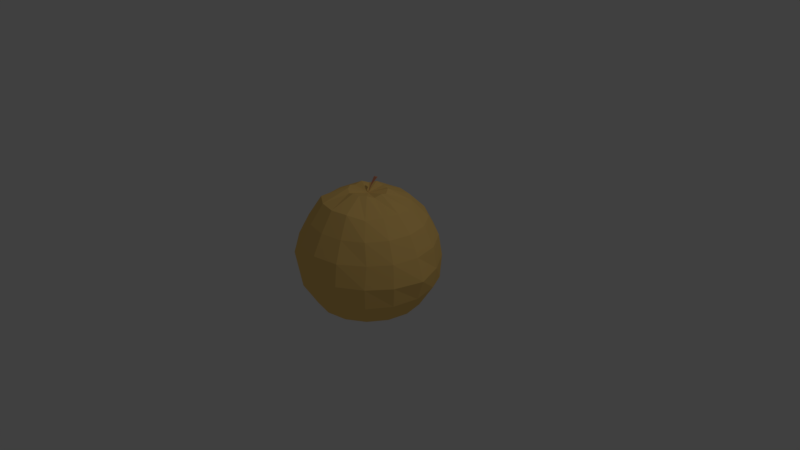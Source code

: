 # Source: orange.blend  (saved by Blender 2.78.0; exported with 4.5.12 LTS)
import bpy
from mathutils import Matrix  # noqa: F401  (used for matrix-valued properties, if any)

bpy.ops.wm.read_factory_settings(use_empty=True)
scene = bpy.context.scene
scene.name = 'Scene'

# ---- collections
col_collection_1 = bpy.data.collections.new('Collection 1'); scene.collection.children.link(col_collection_1)

# ---- materials (node trees are filled in below, after node groups)
mat_orange = bpy.data.materials.new('Orange')
mat_orange.alpha_threshold = 0.0
mat_orange.use_transparent_shadow = False
mat_orange.diffuse_color = (1.0, 0.6466, 0.1954, 1.0)
mat_orange.roughness = 0.5
mat_stiel = bpy.data.materials.new('Stiel')
mat_stiel.alpha_threshold = 0.0
mat_stiel.use_transparent_shadow = False
mat_stiel.diffuse_color = (0.8, 0.3264, 0.2046, 1.0)
mat_stiel.roughness = 0.5

# ---- material node trees

# ---- world
world_world = bpy.data.worlds.new('World'); scene.world = world_world
world_world.color = (0.05088, 0.05088, 0.05088)
world_world.use_sun_shadow = False
world_world.sun_shadow_jitter_overblur = 0.0
world_world.cycles.sampling_method = 'MANUAL'

# ---- cameras
cam_camera = bpy.data.cameras.new('Camera')
cam_camera.clip_end = 100.0
cam_camera.lens = 35.0
cam_camera.sensor_width = 32.0
cam_camera.sensor_height = 18.0
cam_camera.ortho_scale = 7.314
cam_camera.dof.focus_distance = 0.0
cam_camera.dof.aperture_fstop = 128.0

# ---- lights
light_lamp = bpy.data.lights.new('Lamp', 'POINT')
light_lamp.transmission_factor = 0.0
light_lamp.cutoff_distance = 30.0
light_lamp.energy = 100.0
light_lamp.shadow_buffer_clip_start = 1.001
light_lamp.shadow_soft_size = 0.1
light_lamp.shadow_maximum_resolution = 0.006
light_lamp.use_absolute_resolution = True

# ---- meshes
me_sphere = bpy.data.meshes.new('Sphere')
me_sphere.from_pydata([(-0.02291, 0.4477, 0.8119), (-0.03765, 0.1351, 0.927), (-0.04664, -0.157, 0.9229), (-0.05104, -0.4337, 0.8289), (-0.05044, -0.6679, 0.6541), (-0.04543, -0.8553, 0.4065), (-0.03159, -0.9128, 0.0712), (-3.504e-05, -0.7128, -0.4523), (0.004698, -0.6349, -0.541), (-0.1161, 0.4641, 0.7946), (-0.2452, 0.1716, 0.8883), (-0.3323, -0.1068, 0.8697), (-0.3868, -0.3747, 0.7664), (-0.4035, -0.6058, 0.5883), (-0.4006, -0.7861, 0.3337), (-0.297, -0.8661, 0.02175), (-0.07606, -0.6995, -0.4665), (-0.02408, -0.6525, -0.5698), (-0.1934, 0.5256, 0.7749), (-0.4166, 0.2623, 0.7973), (-0.5682, 0.01808, 0.7445), (-0.6642, -0.2279, 0.6191), (-0.6951, -0.4515, 0.4335), (-0.695, -0.6385, 0.1854), (-0.5162, -0.7501, -0.09465), (-0.1389, -0.6662, -0.4998), (-0.04848, -0.6171, -0.5592), (-0.2421, 0.5638, 0.6956), (-0.5258, 0.3934, 0.6678), (-0.7185, 0.1986, 0.5662), (-0.8408, -0.01563, 0.4096), (-0.8809, -0.2283, 0.2132), (-0.8347, -0.4186, -0.003764), (-0.6559, -0.5823, -0.2603), (-0.1789, -0.6182, -0.5472), (-0.06345, -0.6214, -0.6007), (-0.2561, 0.6526, 0.6502), (-0.5561, 0.5451, 0.5195), (-0.7602, 0.4073, 0.3621), (-0.8899, 0.2297, 0.1697), (-0.988, 0.03079, -0.04439), (-0.8838, -0.1733, -0.2437), (-0.6947, -0.3884, -0.4499), (-0.19, -0.5626, -0.6016), (-0.06806, -0.5774, -0.5982), (-0.2319, 0.6988, 0.5641), (-0.503, 0.6941, 0.375), (-0.6871, 0.6124, 0.1633), (-0.804, 0.4708, -0.06408), (-0.8536, 0.2981, -0.303), (-0.7978, 0.06781, -0.4774), (-0.6267, -0.1979, -0.6347), (-0.1832, -0.5175, -0.6741), (-0.06026, -0.5792, -0.6418), (-0.1745, 0.775, 0.532), (-0.4006, 0.8389, 0.2337), (-0.5103, 0.7826, -3.707e-05), (-0.5979, 0.6471, -0.2329), (-0.6235, 0.4936, -0.4868), (-0.5899, 0.268, -0.6694), (-0.4624, -0.03966, -0.7864), (-0.1328, -0.469, -0.7206), (-0.04236, -0.5528, -0.6492), (-0.09174, 0.8107, 0.4984), (-0.2038, 0.9603, 0.1907), (-0.2566, 0.8921, -0.103), (-0.2979, 0.7997, -0.3772), (-0.31, 0.6289, -0.614), (-0.2917, 0.3967, -0.7905), (-0.2267, 0.0621, -0.8821), (-0.06049, -0.4378, -0.75), (-0.01671, -0.5279, -0.6456), (0.003493, 0.8212, 0.4897), (0.02321, 0.9852, 0.1698), (0.03526, 0.9242, -0.1299), (0.04523, 0.8374, -0.4088), (0.05079, 0.6686, -0.6473), (0.0514, 0.4344, -0.8221), (0.04451, 0.09191, -0.9071), (0.02268, -0.4286, -0.7576), (0.01305, -0.5247, -0.6484), (0.09701, 0.7841, 0.4858), (0.2454, 0.9461, 0.2112), (0.3209, 0.874, -0.07671), (0.381, 0.7783, -0.3462), (0.4039, 0.6065, -0.5815), (0.3872, 0.3754, -0.7596), (0.3099, 0.04524, -0.8577), (0.1041, -0.443, -0.7425), (0.04252, -0.5525, -0.6663), (0.1737, 0.7641, 0.5479), (0.4289, 0.849, 0.3086), (0.5568, 0.7491, 0.04855), (0.6584, 0.6315, -0.199), (0.7346, 0.4551, -0.4324), (0.6645, 0.2286, -0.6123), (0.5291, -0.07079, -0.7413), (0.1713, -0.4785, -0.7068), (0.06622, -0.5425, -0.6302), (0.008226, -0.5376, -0.5514), (-0.009211, 0.6019, 0.6174), (0.2227, 0.7052, 0.606), (0.51, 0.6623, 0.4212), (0.7071, 0.5686, 0.2268), (0.835, 0.4193, 0.01055), (0.8812, 0.229, -0.2064), (0.8412, 0.01634, -0.4028), (0.6688, -0.2385, -0.5757), (0.2141, -0.53, -0.656), (0.08189, -0.5837, -0.6353), (0.2366, 0.6164, 0.6514), (0.5403, 0.5106, 0.5694), (0.7489, 0.3599, 0.4309), (0.8841, 0.174, 0.2505), (0.9328, -0.02894, 0.04586), (0.8903, -0.229, -0.1629), (0.7076, -0.4325, -0.386), (0.226, -0.5894, -0.5978), (0.0858, -0.5822, -0.5912), (0.2125, 0.5702, 0.7375), (0.4872, 0.3616, 0.7139), (0.6758, 0.1548, 0.6297), (0.7982, -0.0671, 0.4842), (0.8425, -0.2824, 0.2916), (0.8043, -0.4701, 0.07087), (0.6397, -0.623, -0.2013), (0.1922, -0.6298, -0.5303), (0.0787, -0.6258, -0.5942), (0.1551, 0.4939, 0.7696), (0.3587, 0.2379, 0.8326), (0.4989, -0.01542, 0.7931), (0.5903, -0.2672, 0.6762), (0.6239, -0.4929, 0.4935), (0.6315, -0.7105, 0.2755), (0.4753, -0.7812, -0.0495), (0.1452, -0.6751, -0.4869), (0.06032, -0.6205, -0.5543), (0.072, 0.4789, 0.8244), (0.1744, 0.1584, 0.9074), (0.2452, -0.1249, 0.896), (0.2921, -0.396, 0.7973), (0.3103, -0.6282, 0.6208), (0.3194, -0.7974, 0.3555), (0.2396, -0.883, 0.04618), (0.07765, -0.7043, -0.4595), (0.03446, -0.6316, -0.5438), (-0.02116, 0.6509, 0.7219), (-0.03333, 0.6503, 0.719), (-0.03079, 0.6402, 0.7206), (-0.01399, 0.642, 0.7217), (-0.03409, 0.6837, 0.8195), (-0.07484, 0.6822, 0.8168), (-0.06758, 0.6564, 0.8382), (-0.01278, 0.6557, 0.832)], [], [(4, 3, 12, 13), (1, 0, 9, 10), (8, 7, 16, 17), (5, 4, 13, 14), (2, 1, 10, 11), (99, 8, 17), (6, 5, 14, 15), (3, 2, 11, 12), (0, 100, 9), (7, 6, 15, 16), (13, 12, 21, 22), (10, 9, 18, 19), (17, 16, 25, 26), (14, 13, 22, 23), (11, 10, 19, 20), (99, 17, 26), (15, 14, 23, 24), (12, 11, 20, 21), (9, 100, 18), (16, 15, 24, 25), (18, 100, 27), (25, 24, 33, 34), (22, 21, 30, 31), (19, 18, 27, 28), (26, 25, 34, 35), (23, 22, 31, 32), (20, 19, 28, 29), (99, 26, 35), (24, 23, 32, 33), (21, 20, 29, 30), (30, 29, 38, 39), (27, 100, 36), (34, 33, 42, 43), (31, 30, 39, 40), (28, 27, 36, 37), (35, 34, 43, 44), (32, 31, 40, 41), (29, 28, 37, 38), (99, 35, 44), (33, 32, 41, 42), (99, 44, 53), (42, 41, 50, 51), (39, 38, 47, 48), (36, 100, 45), (43, 42, 51, 52), (40, 39, 48, 49), (37, 36, 45, 46), (44, 43, 52, 53), (41, 40, 49, 50), (38, 37, 46, 47), (50, 49, 58, 59), (47, 46, 55, 56), (99, 53, 62), (51, 50, 59, 60), (48, 47, 56, 57), (45, 100, 54), (52, 51, 60, 61), (49, 48, 57, 58), (46, 45, 54, 55), (53, 52, 61, 62), (55, 54, 63, 64), (62, 61, 70, 71), (59, 58, 67, 68), (56, 55, 64, 65), (99, 62, 71), (60, 59, 68, 69), (57, 56, 65, 66), (54, 100, 63), (61, 60, 69, 70), (58, 57, 66, 67), (67, 66, 75, 76), (64, 63, 72, 73), (71, 70, 79, 80), (68, 67, 76, 77), (65, 64, 73, 74), (99, 71, 80), (69, 68, 77, 78), (66, 65, 74, 75), (63, 100, 72), (70, 69, 78, 79), (72, 100, 81), (79, 78, 87, 88), (76, 75, 84, 85), (73, 72, 81, 82), (80, 79, 88, 89), (77, 76, 85, 86), (74, 73, 82, 83), (99, 80, 89), (78, 77, 86, 87), (75, 74, 83, 84), (87, 86, 95, 96), (84, 83, 92, 93), (81, 100, 90), (88, 87, 96, 97), (85, 84, 93, 94), (82, 81, 90, 91), (89, 88, 97, 98), (86, 85, 94, 95), (83, 82, 91, 92), (99, 89, 98), (92, 91, 102, 103), (99, 98, 109), (96, 95, 106, 107), (93, 92, 103, 104), (90, 100, 101), (97, 96, 107, 108), (94, 93, 104, 105), (91, 90, 101, 102), (98, 97, 108, 109), (95, 94, 105, 106), (106, 105, 114, 115), (103, 102, 111, 112), (99, 109, 118), (107, 106, 115, 116), (104, 103, 112, 113), (101, 100, 110), (108, 107, 116, 117), (105, 104, 113, 114), (102, 101, 110, 111), (109, 108, 117, 118), (111, 110, 119, 120), (118, 117, 126, 127), (115, 114, 123, 124), (112, 111, 120, 121), (99, 118, 127), (116, 115, 124, 125), (113, 112, 121, 122), (110, 100, 119), (117, 116, 125, 126), (114, 113, 122, 123), (126, 125, 134, 135), (123, 122, 131, 132), (120, 119, 128, 129), (127, 126, 135, 136), (124, 123, 132, 133), (121, 120, 129, 130), (99, 127, 136), (125, 124, 133, 134), (122, 121, 130, 131), (119, 100, 128), (131, 130, 139, 140), (128, 100, 137), (135, 134, 143, 144), (132, 131, 140, 141), (129, 128, 137, 138), (136, 135, 144, 145), (133, 132, 141, 142), (130, 129, 138, 139), (99, 136, 145), (134, 133, 142, 143), (143, 142, 5, 6), (140, 139, 2, 3), (137, 100, 0), (144, 143, 6, 7), (141, 140, 3, 4), (138, 137, 0, 1), (145, 144, 7, 8), (142, 141, 4, 5), (139, 138, 1, 2), (99, 145, 8), (146, 150, 153, 149), (148, 100, 149), (148, 147, 100), (151, 152, 153, 150), (148, 152, 151, 147), (149, 153, 152, 148), (147, 151, 150, 146), (146, 149, 100), (100, 147, 146)])
me_sphere.polygons.foreach_set('material_index', [0, 0, 0, 0, 0, 1, 0, 0, 0, 0, 0, 0, 0, 0, 0, 1, 0, 0, 0, 0, 0, 0, 0, 0, 0, 0, 0, 1, 0, 0, 0, 0, 0, 0, 0, 0, 0, 0, 1, 0, 1, 0, 0, 0, 0, 0, 0, 0, 0, 0, 0, 0, 1, 0, 0, 0, 0, 0, 0, 0, 0, 0, 0, 0, 1, 0, 0, 0, 0, 0, 0, 0, 0, 0, 0, 1, 0, 0, 0, 0, 0, 0, 0, 0, 0, 0, 0, 1, 0, 0, 0, 0, 0, 0, 0, 0, 0, 0, 0, 1, 0, 1, 0, 0, 0, 0, 0, 0, 0, 0, 0, 0, 1, 0, 0, 0, 0, 0, 0, 0, 0, 0, 0, 0, 1, 0, 0, 0, 0, 0, 0, 0, 0, 0, 0, 0, 1, 0, 0, 0, 0, 0, 0, 0, 0, 0, 0, 0, 1, 0, 0, 0, 0, 0, 0, 0, 0, 0, 0, 1, 1, 1, 1, 1, 1, 1, 1, 1, 1])
me_sphere.materials.append(mat_orange)
me_sphere.materials.append(mat_stiel)
me_sphere.use_remesh_preserve_volume = False
me_sphere.use_remesh_preserve_attributes = False
me_sphere.use_mirror_vertex_groups = False
me_sphere.update()

# ---- objects
ob_sphere = bpy.data.objects.new('Sphere', me_sphere)
ob_lamp = bpy.data.objects.new('Lamp', light_lamp)
ob_camera = bpy.data.objects.new('Camera', cam_camera)

# ---- transforms, parenting, visibility, modifiers, constraints
ob_sphere.location = (0.0, 0.0, 0.0)
ob_sphere.rotation_euler = (0.7727, 0.01068, -3.087)
ob_sphere.lineart.crease_threshold = 0.0
ob_lamp.location = (4.076, 1.005, 5.904)
ob_lamp.rotation_euler = (0.6503, 0.05522, 1.866)
ob_lamp.lock_rotations_4d = False
ob_lamp.empty_display_type = 'ARROWS'
ob_lamp.color = (0.0, 0.0, 0.0, 0.0)
ob_lamp.lineart.crease_threshold = 0.0
ob_camera.location = (7.481, -6.508, 5.344)
ob_camera.rotation_euler = (1.109, 0.0, 0.8149)
ob_camera.lock_rotations_4d = False
ob_camera.empty_display_type = 'ARROWS'
ob_camera.color = (0.0, 0.0, 0.0, 0.0)
ob_camera.display_type = 'WIRE'
ob_camera.lineart.crease_threshold = 0.0

# ---- collection membership
col_collection_1.objects.link(ob_sphere)
col_collection_1.objects.link(ob_lamp)
col_collection_1.objects.link(ob_camera)

# ---- scene / render settings (as saved in the file)
scene.camera = ob_camera
scene.frame_start = 1; scene.frame_end = 250; scene.frame_set(1)
scene.render.engine = 'BLENDER_EEVEE_NEXT'
scene.render.resolution_percentage = 50
scene.render.dither_intensity = 0.0
scene.cycles.use_denoising = False
scene.cycles.samples = 128
scene.cycles.sampling_pattern = 'TABULATED_SOBOL'
scene.cycles.light_sampling_threshold = 0.0
scene.cycles.use_adaptive_sampling = False
scene.cycles.use_light_tree = False
scene.cycles.blur_glossy = 0.0
scene.cycles.sample_clamp_indirect = 0.0
scene.view_settings.view_transform = 'Standard'
bpy.context.view_layer.update()
